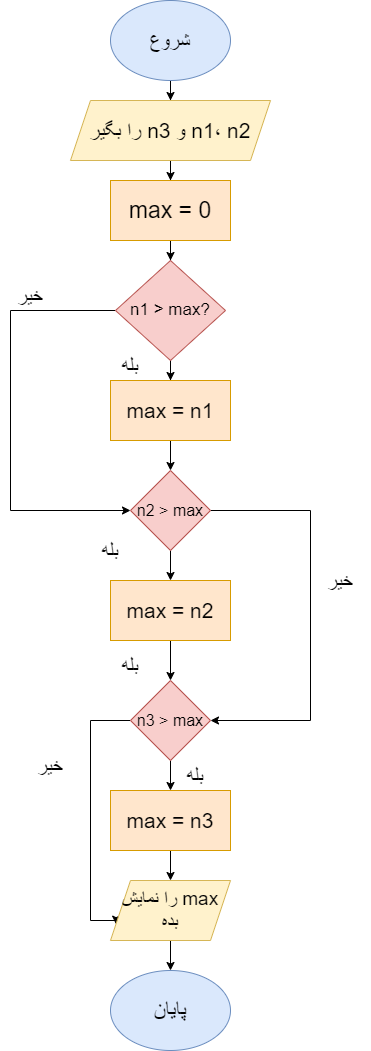

The diagram above was exported from draw.io. Its source (the exported page's mxGraphModel, read from the mxfile embedded in the PNG):
<mxGraphModel dx="1050" dy="573" grid="1" gridSize="10" guides="1" tooltips="1" connect="1" arrows="1" fold="1" page="1" pageScale="1" pageWidth="850" pageHeight="1100" math="0" shadow="0">
  <root>
    <mxCell id="0" />
    <mxCell id="1" parent="0" />
    <mxCell id="0PHfKRO7Z-nCTaaCECIV-3" value="" style="edgeStyle=orthogonalEdgeStyle;rounded=0;orthogonalLoop=1;jettySize=auto;html=1;" edge="1" parent="1" source="0PHfKRO7Z-nCTaaCECIV-1" target="0PHfKRO7Z-nCTaaCECIV-2">
      <mxGeometry relative="1" as="geometry" />
    </mxCell>
    <mxCell id="0PHfKRO7Z-nCTaaCECIV-1" value="&lt;font style=&quot;font-size: 20px;&quot;&gt;شروع&lt;/font&gt;" style="ellipse;whiteSpace=wrap;html=1;fillColor=#dae8fc;strokeColor=#6c8ebf;" vertex="1" parent="1">
      <mxGeometry x="340" width="120" height="80" as="geometry" />
    </mxCell>
    <mxCell id="0PHfKRO7Z-nCTaaCECIV-5" value="" style="edgeStyle=orthogonalEdgeStyle;rounded=0;orthogonalLoop=1;jettySize=auto;html=1;" edge="1" parent="1" source="0PHfKRO7Z-nCTaaCECIV-2" target="0PHfKRO7Z-nCTaaCECIV-4">
      <mxGeometry relative="1" as="geometry" />
    </mxCell>
    <mxCell id="0PHfKRO7Z-nCTaaCECIV-2" value="&lt;div style=&quot;direction: rtl;&quot;&gt;&lt;span style=&quot;background-color: initial;&quot;&gt;&lt;font style=&quot;font-size: 21px;&quot;&gt;n1، n2 و n3 را بگیر&lt;/font&gt;&lt;/span&gt;&lt;/div&gt;" style="shape=parallelogram;perimeter=parallelogramPerimeter;whiteSpace=wrap;html=1;fixedSize=1;fillColor=#fff2cc;strokeColor=#d6b656;" vertex="1" parent="1">
      <mxGeometry x="300" y="100" width="200" height="60" as="geometry" />
    </mxCell>
    <mxCell id="0PHfKRO7Z-nCTaaCECIV-7" value="" style="edgeStyle=orthogonalEdgeStyle;rounded=0;orthogonalLoop=1;jettySize=auto;html=1;" edge="1" parent="1" source="0PHfKRO7Z-nCTaaCECIV-4" target="0PHfKRO7Z-nCTaaCECIV-6">
      <mxGeometry relative="1" as="geometry" />
    </mxCell>
    <mxCell id="0PHfKRO7Z-nCTaaCECIV-4" value="&lt;font style=&quot;font-size: 23px;&quot;&gt;max = 0&lt;/font&gt;" style="rounded=0;whiteSpace=wrap;html=1;fillColor=#ffe6cc;strokeColor=#d79b00;" vertex="1" parent="1">
      <mxGeometry x="340" y="180" width="120" height="60" as="geometry" />
    </mxCell>
    <mxCell id="0PHfKRO7Z-nCTaaCECIV-9" value="" style="edgeStyle=orthogonalEdgeStyle;rounded=0;orthogonalLoop=1;jettySize=auto;html=1;" edge="1" parent="1" source="0PHfKRO7Z-nCTaaCECIV-6" target="0PHfKRO7Z-nCTaaCECIV-8">
      <mxGeometry relative="1" as="geometry" />
    </mxCell>
    <mxCell id="0PHfKRO7Z-nCTaaCECIV-16" style="edgeStyle=orthogonalEdgeStyle;rounded=0;orthogonalLoop=1;jettySize=auto;html=1;entryX=0;entryY=0.5;entryDx=0;entryDy=0;" edge="1" parent="1" source="0PHfKRO7Z-nCTaaCECIV-6" target="0PHfKRO7Z-nCTaaCECIV-11">
      <mxGeometry relative="1" as="geometry">
        <Array as="points">
          <mxPoint x="240" y="310" />
          <mxPoint x="240" y="510" />
        </Array>
      </mxGeometry>
    </mxCell>
    <mxCell id="0PHfKRO7Z-nCTaaCECIV-6" value="&lt;font style=&quot;font-size: 17px;&quot;&gt;n1 &amp;gt; max?&lt;/font&gt;" style="rhombus;whiteSpace=wrap;html=1;fillColor=#f8cecc;strokeColor=#b85450;" vertex="1" parent="1">
      <mxGeometry x="345" y="260" width="110" height="100" as="geometry" />
    </mxCell>
    <mxCell id="0PHfKRO7Z-nCTaaCECIV-12" value="" style="edgeStyle=orthogonalEdgeStyle;rounded=0;orthogonalLoop=1;jettySize=auto;html=1;" edge="1" parent="1" source="0PHfKRO7Z-nCTaaCECIV-8" target="0PHfKRO7Z-nCTaaCECIV-11">
      <mxGeometry relative="1" as="geometry" />
    </mxCell>
    <mxCell id="0PHfKRO7Z-nCTaaCECIV-8" value="&lt;font style=&quot;font-size: 21px;&quot;&gt;max = n1&lt;/font&gt;" style="rounded=0;whiteSpace=wrap;html=1;fillColor=#ffe6cc;strokeColor=#d79b00;" vertex="1" parent="1">
      <mxGeometry x="340" y="380" width="120" height="60" as="geometry" />
    </mxCell>
    <mxCell id="0PHfKRO7Z-nCTaaCECIV-10" value="&lt;font style=&quot;font-size: 20px;&quot;&gt;بله&lt;/font&gt;" style="text;html=1;strokeColor=none;fillColor=none;align=center;verticalAlign=middle;whiteSpace=wrap;rounded=0;" vertex="1" parent="1">
      <mxGeometry x="330" y="350" width="60" height="30" as="geometry" />
    </mxCell>
    <mxCell id="0PHfKRO7Z-nCTaaCECIV-15" value="" style="edgeStyle=orthogonalEdgeStyle;rounded=0;orthogonalLoop=1;jettySize=auto;html=1;" edge="1" parent="1" source="0PHfKRO7Z-nCTaaCECIV-11" target="0PHfKRO7Z-nCTaaCECIV-14">
      <mxGeometry relative="1" as="geometry" />
    </mxCell>
    <mxCell id="0PHfKRO7Z-nCTaaCECIV-21" style="edgeStyle=orthogonalEdgeStyle;rounded=0;orthogonalLoop=1;jettySize=auto;html=1;entryX=1;entryY=0.5;entryDx=0;entryDy=0;" edge="1" parent="1" source="0PHfKRO7Z-nCTaaCECIV-11" target="0PHfKRO7Z-nCTaaCECIV-18">
      <mxGeometry relative="1" as="geometry">
        <Array as="points">
          <mxPoint x="540" y="510" />
          <mxPoint x="540" y="720" />
        </Array>
      </mxGeometry>
    </mxCell>
    <mxCell id="0PHfKRO7Z-nCTaaCECIV-11" value="&lt;font style=&quot;font-size: 16px;&quot;&gt;n2 &amp;gt; max&lt;/font&gt;" style="rhombus;whiteSpace=wrap;html=1;fillColor=#f8cecc;strokeColor=#b85450;" vertex="1" parent="1">
      <mxGeometry x="360" y="470" width="80" height="80" as="geometry" />
    </mxCell>
    <mxCell id="0PHfKRO7Z-nCTaaCECIV-13" value="&lt;font style=&quot;font-size: 20px;&quot;&gt;بله&lt;/font&gt;" style="text;html=1;strokeColor=none;fillColor=none;align=center;verticalAlign=middle;whiteSpace=wrap;rounded=0;" vertex="1" parent="1">
      <mxGeometry x="310" y="535" width="60" height="30" as="geometry" />
    </mxCell>
    <mxCell id="0PHfKRO7Z-nCTaaCECIV-19" value="" style="edgeStyle=orthogonalEdgeStyle;rounded=0;orthogonalLoop=1;jettySize=auto;html=1;" edge="1" parent="1" source="0PHfKRO7Z-nCTaaCECIV-14" target="0PHfKRO7Z-nCTaaCECIV-18">
      <mxGeometry relative="1" as="geometry" />
    </mxCell>
    <mxCell id="0PHfKRO7Z-nCTaaCECIV-14" value="&lt;font style=&quot;font-size: 21px;&quot;&gt;max = n2&lt;/font&gt;" style="rounded=0;whiteSpace=wrap;html=1;fillColor=#ffe6cc;strokeColor=#d79b00;" vertex="1" parent="1">
      <mxGeometry x="340" y="580" width="120" height="60" as="geometry" />
    </mxCell>
    <mxCell id="0PHfKRO7Z-nCTaaCECIV-17" value="&lt;font style=&quot;font-size: 20px;&quot;&gt;خیر&lt;/font&gt;" style="text;html=1;strokeColor=none;fillColor=none;align=center;verticalAlign=middle;whiteSpace=wrap;rounded=0;" vertex="1" parent="1">
      <mxGeometry x="230" y="280" width="60" height="30" as="geometry" />
    </mxCell>
    <mxCell id="0PHfKRO7Z-nCTaaCECIV-26" value="" style="edgeStyle=orthogonalEdgeStyle;rounded=0;orthogonalLoop=1;jettySize=auto;html=1;" edge="1" parent="1" source="0PHfKRO7Z-nCTaaCECIV-18" target="0PHfKRO7Z-nCTaaCECIV-23">
      <mxGeometry relative="1" as="geometry" />
    </mxCell>
    <mxCell id="0PHfKRO7Z-nCTaaCECIV-29" style="edgeStyle=orthogonalEdgeStyle;rounded=0;orthogonalLoop=1;jettySize=auto;html=1;entryX=0;entryY=0.75;entryDx=0;entryDy=0;" edge="1" parent="1" source="0PHfKRO7Z-nCTaaCECIV-18" target="0PHfKRO7Z-nCTaaCECIV-27">
      <mxGeometry relative="1" as="geometry">
        <Array as="points">
          <mxPoint x="320" y="720" />
          <mxPoint x="320" y="920" />
          <mxPoint x="346" y="920" />
        </Array>
      </mxGeometry>
    </mxCell>
    <mxCell id="0PHfKRO7Z-nCTaaCECIV-18" value="&lt;font style=&quot;font-size: 16px;&quot;&gt;n3 &amp;gt; max&lt;/font&gt;" style="rhombus;whiteSpace=wrap;html=1;fillColor=#f8cecc;strokeColor=#b85450;" vertex="1" parent="1">
      <mxGeometry x="360" y="680" width="80" height="80" as="geometry" />
    </mxCell>
    <mxCell id="0PHfKRO7Z-nCTaaCECIV-20" value="&lt;font style=&quot;font-size: 20px;&quot;&gt;بله&lt;/font&gt;" style="text;html=1;strokeColor=none;fillColor=none;align=center;verticalAlign=middle;whiteSpace=wrap;rounded=0;" vertex="1" parent="1">
      <mxGeometry x="330" y="650" width="60" height="30" as="geometry" />
    </mxCell>
    <mxCell id="0PHfKRO7Z-nCTaaCECIV-22" value="&lt;font style=&quot;font-size: 20px;&quot;&gt;خیر&lt;/font&gt;" style="text;html=1;strokeColor=none;fillColor=none;align=center;verticalAlign=middle;whiteSpace=wrap;rounded=0;" vertex="1" parent="1">
      <mxGeometry x="540" y="565" width="60" height="30" as="geometry" />
    </mxCell>
    <mxCell id="0PHfKRO7Z-nCTaaCECIV-28" value="" style="edgeStyle=orthogonalEdgeStyle;rounded=0;orthogonalLoop=1;jettySize=auto;html=1;" edge="1" parent="1" source="0PHfKRO7Z-nCTaaCECIV-23" target="0PHfKRO7Z-nCTaaCECIV-27">
      <mxGeometry relative="1" as="geometry" />
    </mxCell>
    <mxCell id="0PHfKRO7Z-nCTaaCECIV-23" value="&lt;font style=&quot;font-size: 21px;&quot;&gt;max = n3&lt;/font&gt;" style="rounded=0;whiteSpace=wrap;html=1;fillColor=#ffe6cc;strokeColor=#d79b00;" vertex="1" parent="1">
      <mxGeometry x="340" y="790" width="120" height="60" as="geometry" />
    </mxCell>
    <mxCell id="0PHfKRO7Z-nCTaaCECIV-24" value="&lt;font style=&quot;font-size: 20px;&quot;&gt;بله&lt;/font&gt;" style="text;html=1;strokeColor=none;fillColor=none;align=center;verticalAlign=middle;whiteSpace=wrap;rounded=0;" vertex="1" parent="1">
      <mxGeometry x="395" y="760" width="60" height="30" as="geometry" />
    </mxCell>
    <mxCell id="0PHfKRO7Z-nCTaaCECIV-25" value="&lt;font style=&quot;font-size: 20px;&quot;&gt;خیر&lt;/font&gt;" style="text;html=1;strokeColor=none;fillColor=none;align=center;verticalAlign=middle;whiteSpace=wrap;rounded=0;" vertex="1" parent="1">
      <mxGeometry x="250" y="750" width="60" height="30" as="geometry" />
    </mxCell>
    <mxCell id="0PHfKRO7Z-nCTaaCECIV-31" value="" style="edgeStyle=orthogonalEdgeStyle;rounded=0;orthogonalLoop=1;jettySize=auto;html=1;" edge="1" parent="1" source="0PHfKRO7Z-nCTaaCECIV-27" target="0PHfKRO7Z-nCTaaCECIV-30">
      <mxGeometry relative="1" as="geometry" />
    </mxCell>
    <mxCell id="0PHfKRO7Z-nCTaaCECIV-27" value="&lt;div style=&quot;direction: rtl;&quot;&gt;&lt;span style=&quot;background-color: initial;&quot;&gt;&lt;font style=&quot;font-size: 19px;&quot;&gt;max را نمایش بده&lt;/font&gt;&lt;/span&gt;&lt;/div&gt;" style="shape=parallelogram;perimeter=parallelogramPerimeter;whiteSpace=wrap;html=1;fixedSize=1;fillColor=#fff2cc;strokeColor=#d6b656;" vertex="1" parent="1">
      <mxGeometry x="340" y="880" width="120" height="60" as="geometry" />
    </mxCell>
    <mxCell id="0PHfKRO7Z-nCTaaCECIV-30" value="&lt;font style=&quot;font-size: 22px;&quot;&gt;پایان&lt;/font&gt;" style="ellipse;whiteSpace=wrap;html=1;fillColor=#dae8fc;strokeColor=#6c8ebf;" vertex="1" parent="1">
      <mxGeometry x="340" y="970" width="120" height="80" as="geometry" />
    </mxCell>
  </root>
</mxGraphModel>